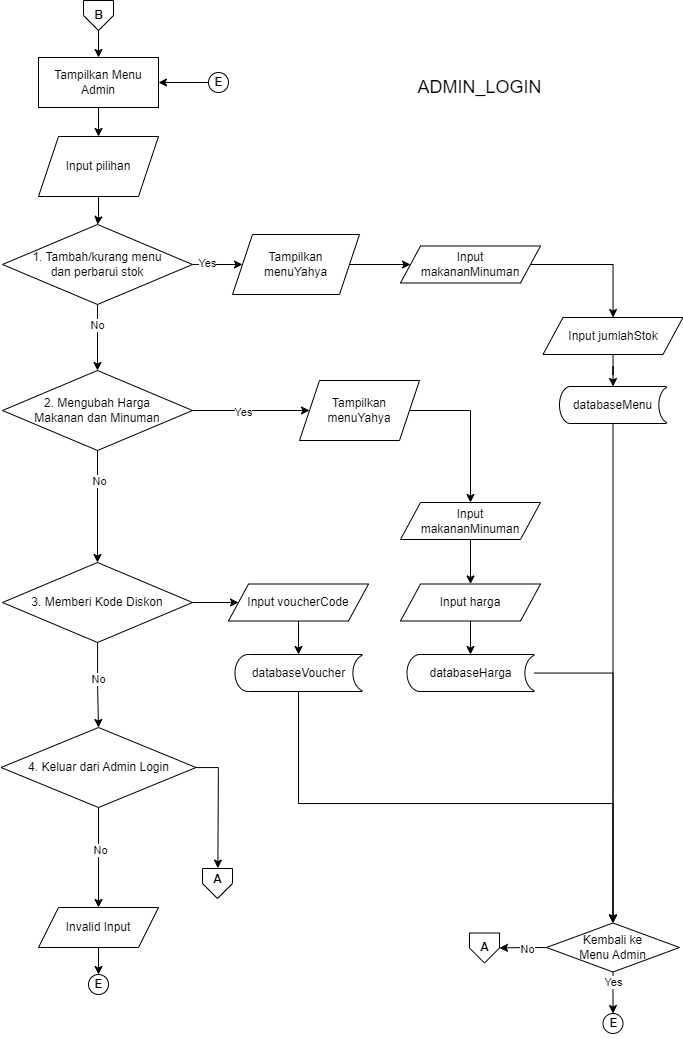

The diagram above was exported from draw.io. Its source (the exported page's mxGraphModel, read from the mxfile embedded in the PNG):
<mxGraphModel dx="648" dy="783" grid="0" gridSize="10" guides="1" tooltips="1" connect="1" arrows="1" fold="1" page="1" pageScale="1" pageWidth="827" pageHeight="1169" math="0" shadow="0">
  <root>
    <mxCell id="0" />
    <mxCell id="1" parent="0" />
    <mxCell id="iu71REsKERQoJgDufdwo-1" value="&lt;font style=&quot;font-size: 18px;&quot;&gt;ADMIN_LOGIN&lt;/font&gt;" style="text;html=1;align=center;verticalAlign=middle;resizable=0;points=[];autosize=1;strokeColor=none;fillColor=none;" vertex="1" parent="1">
      <mxGeometry x="1256" y="141" width="142" height="34" as="geometry" />
    </mxCell>
    <mxCell id="iu71REsKERQoJgDufdwo-2" value="" style="edgeStyle=orthogonalEdgeStyle;rounded=0;orthogonalLoop=1;jettySize=auto;html=1;" edge="1" parent="1" source="iu71REsKERQoJgDufdwo-3" target="iu71REsKERQoJgDufdwo-5">
      <mxGeometry relative="1" as="geometry" />
    </mxCell>
    <mxCell id="iu71REsKERQoJgDufdwo-3" value="Tampilkan Menu Admin" style="whiteSpace=wrap;html=1;" vertex="1" parent="1">
      <mxGeometry x="886" y="128" width="120" height="50" as="geometry" />
    </mxCell>
    <mxCell id="iu71REsKERQoJgDufdwo-4" value="" style="edgeStyle=orthogonalEdgeStyle;rounded=0;orthogonalLoop=1;jettySize=auto;html=1;" edge="1" parent="1" source="iu71REsKERQoJgDufdwo-5" target="iu71REsKERQoJgDufdwo-10">
      <mxGeometry relative="1" as="geometry" />
    </mxCell>
    <mxCell id="iu71REsKERQoJgDufdwo-5" value="Input pilihan" style="shape=parallelogram;perimeter=parallelogramPerimeter;whiteSpace=wrap;html=1;fixedSize=1;" vertex="1" parent="1">
      <mxGeometry x="886" y="207" width="120" height="60" as="geometry" />
    </mxCell>
    <mxCell id="iu71REsKERQoJgDufdwo-6" value="" style="edgeStyle=orthogonalEdgeStyle;rounded=0;orthogonalLoop=1;jettySize=auto;html=1;" edge="1" parent="1" source="iu71REsKERQoJgDufdwo-10" target="iu71REsKERQoJgDufdwo-15">
      <mxGeometry relative="1" as="geometry" />
    </mxCell>
    <mxCell id="iu71REsKERQoJgDufdwo-7" value="No" style="edgeLabel;html=1;align=center;verticalAlign=middle;resizable=0;points=[];" vertex="1" connectable="0" parent="iu71REsKERQoJgDufdwo-6">
      <mxGeometry x="-0.3794" y="-1" relative="1" as="geometry">
        <mxPoint as="offset" />
      </mxGeometry>
    </mxCell>
    <mxCell id="iu71REsKERQoJgDufdwo-8" value="" style="edgeStyle=orthogonalEdgeStyle;rounded=0;orthogonalLoop=1;jettySize=auto;html=1;" edge="1" parent="1" source="iu71REsKERQoJgDufdwo-10" target="iu71REsKERQoJgDufdwo-29">
      <mxGeometry relative="1" as="geometry" />
    </mxCell>
    <mxCell id="iu71REsKERQoJgDufdwo-9" value="Yes" style="edgeLabel;html=1;align=center;verticalAlign=middle;resizable=0;points=[];" vertex="1" connectable="0" parent="iu71REsKERQoJgDufdwo-8">
      <mxGeometry x="-0.4009" y="2" relative="1" as="geometry">
        <mxPoint as="offset" />
      </mxGeometry>
    </mxCell>
    <mxCell id="iu71REsKERQoJgDufdwo-10" value="1. Tambah/kurang menu&lt;br&gt;dan perbarui stok" style="rhombus;whiteSpace=wrap;html=1;" vertex="1" parent="1">
      <mxGeometry x="850" y="295" width="190" height="80" as="geometry" />
    </mxCell>
    <mxCell id="iu71REsKERQoJgDufdwo-11" value="" style="edgeStyle=orthogonalEdgeStyle;rounded=0;orthogonalLoop=1;jettySize=auto;html=1;" edge="1" parent="1" source="iu71REsKERQoJgDufdwo-15" target="iu71REsKERQoJgDufdwo-20">
      <mxGeometry relative="1" as="geometry" />
    </mxCell>
    <mxCell id="iu71REsKERQoJgDufdwo-12" value="No" style="edgeLabel;html=1;align=center;verticalAlign=middle;resizable=0;points=[];" vertex="1" connectable="0" parent="iu71REsKERQoJgDufdwo-11">
      <mxGeometry x="-0.4625" y="1" relative="1" as="geometry">
        <mxPoint as="offset" />
      </mxGeometry>
    </mxCell>
    <mxCell id="iu71REsKERQoJgDufdwo-13" value="" style="edgeStyle=orthogonalEdgeStyle;rounded=0;orthogonalLoop=1;jettySize=auto;html=1;" edge="1" parent="1" source="iu71REsKERQoJgDufdwo-15" target="iu71REsKERQoJgDufdwo-31">
      <mxGeometry relative="1" as="geometry" />
    </mxCell>
    <mxCell id="iu71REsKERQoJgDufdwo-14" value="Yes" style="edgeLabel;html=1;align=center;verticalAlign=middle;resizable=0;points=[];" vertex="1" connectable="0" parent="iu71REsKERQoJgDufdwo-13">
      <mxGeometry x="-0.1337" y="-1" relative="1" as="geometry">
        <mxPoint as="offset" />
      </mxGeometry>
    </mxCell>
    <mxCell id="iu71REsKERQoJgDufdwo-15" value="2. Mengubah Harga &lt;br&gt;Makanan dan Minuman" style="rhombus;whiteSpace=wrap;html=1;" vertex="1" parent="1">
      <mxGeometry x="850" y="441" width="190" height="80" as="geometry" />
    </mxCell>
    <mxCell id="iu71REsKERQoJgDufdwo-16" value="" style="edgeStyle=orthogonalEdgeStyle;rounded=0;orthogonalLoop=1;jettySize=auto;html=1;" edge="1" parent="1" source="iu71REsKERQoJgDufdwo-20" target="iu71REsKERQoJgDufdwo-25">
      <mxGeometry relative="1" as="geometry" />
    </mxCell>
    <mxCell id="iu71REsKERQoJgDufdwo-17" value="No" style="edgeLabel;html=1;align=center;verticalAlign=middle;resizable=0;points=[];" vertex="1" connectable="0" parent="iu71REsKERQoJgDufdwo-16">
      <mxGeometry x="-0.1758" relative="1" as="geometry">
        <mxPoint as="offset" />
      </mxGeometry>
    </mxCell>
    <mxCell id="iu71REsKERQoJgDufdwo-72" value="" style="edgeStyle=orthogonalEdgeStyle;rounded=0;orthogonalLoop=1;jettySize=auto;html=1;" edge="1" parent="1" source="iu71REsKERQoJgDufdwo-20" target="iu71REsKERQoJgDufdwo-47">
      <mxGeometry relative="1" as="geometry" />
    </mxCell>
    <mxCell id="iu71REsKERQoJgDufdwo-20" value="3. Memberi Kode Diskon" style="rhombus;whiteSpace=wrap;html=1;" vertex="1" parent="1">
      <mxGeometry x="850" y="633" width="190" height="80" as="geometry" />
    </mxCell>
    <mxCell id="iu71REsKERQoJgDufdwo-21" value="" style="edgeStyle=orthogonalEdgeStyle;rounded=0;orthogonalLoop=1;jettySize=auto;html=1;" edge="1" parent="1" source="iu71REsKERQoJgDufdwo-25" target="iu71REsKERQoJgDufdwo-27">
      <mxGeometry relative="1" as="geometry" />
    </mxCell>
    <mxCell id="iu71REsKERQoJgDufdwo-22" value="No" style="edgeLabel;html=1;align=center;verticalAlign=middle;resizable=0;points=[];" vertex="1" connectable="0" parent="iu71REsKERQoJgDufdwo-21">
      <mxGeometry x="-0.146" y="1" relative="1" as="geometry">
        <mxPoint as="offset" />
      </mxGeometry>
    </mxCell>
    <mxCell id="iu71REsKERQoJgDufdwo-76" style="edgeStyle=orthogonalEdgeStyle;rounded=0;orthogonalLoop=1;jettySize=auto;html=1;" edge="1" parent="1" source="iu71REsKERQoJgDufdwo-25">
      <mxGeometry relative="1" as="geometry">
        <mxPoint x="1065.375" y="938.625" as="targetPoint" />
      </mxGeometry>
    </mxCell>
    <mxCell id="iu71REsKERQoJgDufdwo-25" value="4. Keluar dari Admin Login" style="rhombus;whiteSpace=wrap;html=1;" vertex="1" parent="1">
      <mxGeometry x="848.5" y="798" width="195" height="80" as="geometry" />
    </mxCell>
    <mxCell id="iu71REsKERQoJgDufdwo-26" value="" style="edgeStyle=orthogonalEdgeStyle;rounded=0;orthogonalLoop=1;jettySize=auto;html=1;" edge="1" parent="1" source="iu71REsKERQoJgDufdwo-27" target="iu71REsKERQoJgDufdwo-32">
      <mxGeometry relative="1" as="geometry" />
    </mxCell>
    <mxCell id="iu71REsKERQoJgDufdwo-27" value="Invalid Input" style="shape=parallelogram;perimeter=parallelogramPerimeter;whiteSpace=wrap;html=1;fixedSize=1;" vertex="1" parent="1">
      <mxGeometry x="886" y="978" width="120" height="40" as="geometry" />
    </mxCell>
    <mxCell id="iu71REsKERQoJgDufdwo-28" value="" style="edgeStyle=orthogonalEdgeStyle;rounded=0;orthogonalLoop=1;jettySize=auto;html=1;" edge="1" parent="1" source="iu71REsKERQoJgDufdwo-29" target="iu71REsKERQoJgDufdwo-34">
      <mxGeometry relative="1" as="geometry" />
    </mxCell>
    <mxCell id="iu71REsKERQoJgDufdwo-29" value="Tampilkan&lt;br&gt;menuYahya" style="shape=parallelogram;perimeter=parallelogramPerimeter;whiteSpace=wrap;html=1;fixedSize=1;" vertex="1" parent="1">
      <mxGeometry x="1080" y="305" width="127" height="60" as="geometry" />
    </mxCell>
    <mxCell id="iu71REsKERQoJgDufdwo-71" value="" style="edgeStyle=orthogonalEdgeStyle;rounded=0;orthogonalLoop=1;jettySize=auto;html=1;" edge="1" parent="1" source="iu71REsKERQoJgDufdwo-31" target="iu71REsKERQoJgDufdwo-40">
      <mxGeometry relative="1" as="geometry">
        <Array as="points">
          <mxPoint x="1318" y="481" />
        </Array>
      </mxGeometry>
    </mxCell>
    <mxCell id="iu71REsKERQoJgDufdwo-31" value="Tampilkan menuYahya" style="shape=parallelogram;perimeter=parallelogramPerimeter;whiteSpace=wrap;html=1;fixedSize=1;" vertex="1" parent="1">
      <mxGeometry x="1147" y="451" width="120" height="60" as="geometry" />
    </mxCell>
    <mxCell id="iu71REsKERQoJgDufdwo-32" value="" style="verticalLabelPosition=bottom;verticalAlign=top;html=1;shape=mxgraph.flowchart.on-page_reference;" vertex="1" parent="1">
      <mxGeometry x="936" y="1045" width="20" height="20" as="geometry" />
    </mxCell>
    <mxCell id="iu71REsKERQoJgDufdwo-33" value="" style="edgeStyle=orthogonalEdgeStyle;rounded=0;orthogonalLoop=1;jettySize=auto;html=1;" edge="1" parent="1" source="iu71REsKERQoJgDufdwo-34" target="iu71REsKERQoJgDufdwo-36">
      <mxGeometry relative="1" as="geometry" />
    </mxCell>
    <mxCell id="iu71REsKERQoJgDufdwo-34" value="Input&lt;br&gt;makananMinuman" style="shape=parallelogram;perimeter=parallelogramPerimeter;whiteSpace=wrap;html=1;fixedSize=1;" vertex="1" parent="1">
      <mxGeometry x="1248" y="316.5" width="140" height="37" as="geometry" />
    </mxCell>
    <mxCell id="iu71REsKERQoJgDufdwo-35" value="" style="edgeStyle=orthogonalEdgeStyle;rounded=0;orthogonalLoop=1;jettySize=auto;html=1;" edge="1" parent="1" source="iu71REsKERQoJgDufdwo-36" target="iu71REsKERQoJgDufdwo-38">
      <mxGeometry relative="1" as="geometry" />
    </mxCell>
    <mxCell id="iu71REsKERQoJgDufdwo-36" value="Input jumlahStok" style="shape=parallelogram;perimeter=parallelogramPerimeter;whiteSpace=wrap;html=1;fixedSize=1;" vertex="1" parent="1">
      <mxGeometry x="1390.5" y="388" width="140" height="37" as="geometry" />
    </mxCell>
    <mxCell id="iu71REsKERQoJgDufdwo-37" style="edgeStyle=orthogonalEdgeStyle;rounded=0;orthogonalLoop=1;jettySize=auto;html=1;entryX=0.5;entryY=0;entryDx=0;entryDy=0;" edge="1" parent="1" source="iu71REsKERQoJgDufdwo-38" target="iu71REsKERQoJgDufdwo-45">
      <mxGeometry relative="1" as="geometry" />
    </mxCell>
    <mxCell id="iu71REsKERQoJgDufdwo-38" value="databaseMenu" style="strokeWidth=1;html=1;shape=mxgraph.flowchart.stored_data;whiteSpace=wrap;" vertex="1" parent="1">
      <mxGeometry x="1407" y="457" width="107" height="37" as="geometry" />
    </mxCell>
    <mxCell id="iu71REsKERQoJgDufdwo-39" value="" style="edgeStyle=orthogonalEdgeStyle;rounded=0;orthogonalLoop=1;jettySize=auto;html=1;" edge="1" parent="1" source="iu71REsKERQoJgDufdwo-40" target="iu71REsKERQoJgDufdwo-42">
      <mxGeometry relative="1" as="geometry" />
    </mxCell>
    <mxCell id="iu71REsKERQoJgDufdwo-40" value="Input&lt;br&gt;makananMinuman" style="shape=parallelogram;perimeter=parallelogramPerimeter;whiteSpace=wrap;html=1;fixedSize=1;" vertex="1" parent="1">
      <mxGeometry x="1248" y="573" width="140" height="37" as="geometry" />
    </mxCell>
    <mxCell id="iu71REsKERQoJgDufdwo-41" value="" style="edgeStyle=orthogonalEdgeStyle;rounded=0;orthogonalLoop=1;jettySize=auto;html=1;" edge="1" parent="1" source="iu71REsKERQoJgDufdwo-42" target="iu71REsKERQoJgDufdwo-44">
      <mxGeometry relative="1" as="geometry" />
    </mxCell>
    <mxCell id="iu71REsKERQoJgDufdwo-42" value="Input harga" style="shape=parallelogram;perimeter=parallelogramPerimeter;whiteSpace=wrap;html=1;fixedSize=1;" vertex="1" parent="1">
      <mxGeometry x="1248" y="654.5" width="140" height="37" as="geometry" />
    </mxCell>
    <mxCell id="iu71REsKERQoJgDufdwo-43" style="edgeStyle=orthogonalEdgeStyle;rounded=0;orthogonalLoop=1;jettySize=auto;html=1;entryX=0.5;entryY=0;entryDx=0;entryDy=0;" edge="1" parent="1" source="iu71REsKERQoJgDufdwo-44" target="iu71REsKERQoJgDufdwo-45">
      <mxGeometry relative="1" as="geometry" />
    </mxCell>
    <mxCell id="iu71REsKERQoJgDufdwo-44" value="databaseHarga" style="strokeWidth=1;html=1;shape=mxgraph.flowchart.stored_data;whiteSpace=wrap;" vertex="1" parent="1">
      <mxGeometry x="1254.5" y="725" width="127" height="37" as="geometry" />
    </mxCell>
    <mxCell id="iu71REsKERQoJgDufdwo-68" value="" style="edgeStyle=orthogonalEdgeStyle;rounded=0;orthogonalLoop=1;jettySize=auto;html=1;" edge="1" parent="1" source="iu71REsKERQoJgDufdwo-45" target="iu71REsKERQoJgDufdwo-63">
      <mxGeometry relative="1" as="geometry" />
    </mxCell>
    <mxCell id="iu71REsKERQoJgDufdwo-69" value="No" style="edgeLabel;html=1;align=center;verticalAlign=middle;resizable=0;points=[];" vertex="1" connectable="0" parent="iu71REsKERQoJgDufdwo-68">
      <mxGeometry x="-0.1659" y="1" relative="1" as="geometry">
        <mxPoint as="offset" />
      </mxGeometry>
    </mxCell>
    <mxCell id="iu71REsKERQoJgDufdwo-45" value="Kembali ke&lt;br&gt;Menu Admin" style="rhombus;whiteSpace=wrap;html=1;" vertex="1" parent="1">
      <mxGeometry x="1394" y="993.5" width="133" height="49" as="geometry" />
    </mxCell>
    <mxCell id="iu71REsKERQoJgDufdwo-46" value="" style="edgeStyle=orthogonalEdgeStyle;rounded=0;orthogonalLoop=1;jettySize=auto;html=1;" edge="1" parent="1" source="iu71REsKERQoJgDufdwo-47" target="iu71REsKERQoJgDufdwo-49">
      <mxGeometry relative="1" as="geometry" />
    </mxCell>
    <mxCell id="iu71REsKERQoJgDufdwo-47" value="Input voucherCode" style="shape=parallelogram;perimeter=parallelogramPerimeter;whiteSpace=wrap;html=1;fixedSize=1;" vertex="1" parent="1">
      <mxGeometry x="1076" y="654.5" width="140" height="37" as="geometry" />
    </mxCell>
    <mxCell id="iu71REsKERQoJgDufdwo-74" style="edgeStyle=orthogonalEdgeStyle;rounded=0;orthogonalLoop=1;jettySize=auto;html=1;entryX=0.5;entryY=0;entryDx=0;entryDy=0;" edge="1" parent="1" source="iu71REsKERQoJgDufdwo-49" target="iu71REsKERQoJgDufdwo-45">
      <mxGeometry relative="1" as="geometry">
        <Array as="points">
          <mxPoint x="1146" y="874" />
          <mxPoint x="1461" y="874" />
        </Array>
      </mxGeometry>
    </mxCell>
    <mxCell id="iu71REsKERQoJgDufdwo-49" value="databaseVoucher" style="strokeWidth=1;html=1;shape=mxgraph.flowchart.stored_data;whiteSpace=wrap;" vertex="1" parent="1">
      <mxGeometry x="1082.5" y="725" width="127" height="37" as="geometry" />
    </mxCell>
    <mxCell id="iu71REsKERQoJgDufdwo-52" value="" style="verticalLabelPosition=bottom;verticalAlign=top;html=1;shape=mxgraph.flowchart.on-page_reference;" vertex="1" parent="1">
      <mxGeometry x="1450.5" y="1084" width="20" height="20" as="geometry" />
    </mxCell>
    <mxCell id="iu71REsKERQoJgDufdwo-53" value="" style="edgeStyle=orthogonalEdgeStyle;rounded=0;orthogonalLoop=1;jettySize=auto;html=1;" edge="1" parent="1" source="iu71REsKERQoJgDufdwo-54" target="iu71REsKERQoJgDufdwo-3">
      <mxGeometry relative="1" as="geometry" />
    </mxCell>
    <mxCell id="iu71REsKERQoJgDufdwo-54" value="" style="verticalLabelPosition=bottom;verticalAlign=top;html=1;shape=mxgraph.flowchart.on-page_reference;" vertex="1" parent="1">
      <mxGeometry x="1056" y="143" width="20" height="20" as="geometry" />
    </mxCell>
    <mxCell id="iu71REsKERQoJgDufdwo-55" value="&lt;b&gt;E&lt;/b&gt;" style="text;html=1;align=center;verticalAlign=middle;resizable=0;points=[];autosize=1;strokeColor=none;fillColor=none;" vertex="1" parent="1">
      <mxGeometry x="1051" y="138" width="30" height="30" as="geometry" />
    </mxCell>
    <mxCell id="iu71REsKERQoJgDufdwo-56" value="&lt;b&gt;E&lt;/b&gt;" style="text;html=1;align=center;verticalAlign=middle;resizable=0;points=[];autosize=1;strokeColor=none;fillColor=none;" vertex="1" parent="1">
      <mxGeometry x="931" y="1040" width="30" height="30" as="geometry" />
    </mxCell>
    <mxCell id="iu71REsKERQoJgDufdwo-57" value="&lt;b&gt;E&lt;/b&gt;" style="text;html=1;align=center;verticalAlign=middle;resizable=0;points=[];autosize=1;strokeColor=none;fillColor=none;" vertex="1" parent="1">
      <mxGeometry x="1445.5" y="1079" width="30" height="30" as="geometry" />
    </mxCell>
    <mxCell id="iu71REsKERQoJgDufdwo-58" value="" style="verticalLabelPosition=bottom;verticalAlign=top;html=1;shape=offPageConnector;rounded=0;size=0.5;" vertex="1" parent="1">
      <mxGeometry x="931" y="71" width="30" height="30" as="geometry" />
    </mxCell>
    <mxCell id="iu71REsKERQoJgDufdwo-59" style="edgeStyle=orthogonalEdgeStyle;rounded=0;orthogonalLoop=1;jettySize=auto;html=1;entryX=0.5;entryY=0;entryDx=0;entryDy=0;" edge="1" parent="1" source="iu71REsKERQoJgDufdwo-60" target="iu71REsKERQoJgDufdwo-3">
      <mxGeometry relative="1" as="geometry" />
    </mxCell>
    <mxCell id="iu71REsKERQoJgDufdwo-60" value="&lt;b&gt;B&lt;/b&gt;" style="text;html=1;align=center;verticalAlign=middle;resizable=0;points=[];autosize=1;strokeColor=none;fillColor=none;" vertex="1" parent="1">
      <mxGeometry x="931" y="71" width="30" height="30" as="geometry" />
    </mxCell>
    <mxCell id="iu71REsKERQoJgDufdwo-61" value="" style="verticalLabelPosition=bottom;verticalAlign=top;html=1;shape=offPageConnector;rounded=0;size=0.5;" vertex="1" parent="1">
      <mxGeometry x="1050" y="939" width="30" height="30" as="geometry" />
    </mxCell>
    <mxCell id="iu71REsKERQoJgDufdwo-62" value="&lt;b&gt;A&lt;/b&gt;" style="text;html=1;align=center;verticalAlign=middle;resizable=0;points=[];autosize=1;strokeColor=none;fillColor=none;" vertex="1" parent="1">
      <mxGeometry x="1050" y="935" width="30" height="30" as="geometry" />
    </mxCell>
    <mxCell id="iu71REsKERQoJgDufdwo-63" value="" style="verticalLabelPosition=bottom;verticalAlign=top;html=1;shape=offPageConnector;rounded=0;size=0.5;" vertex="1" parent="1">
      <mxGeometry x="1317" y="1003.5" width="30" height="30" as="geometry" />
    </mxCell>
    <mxCell id="iu71REsKERQoJgDufdwo-64" value="&lt;b&gt;A&lt;/b&gt;" style="text;html=1;align=center;verticalAlign=middle;resizable=0;points=[];autosize=1;strokeColor=none;fillColor=none;" vertex="1" parent="1">
      <mxGeometry x="1317" y="1003" width="30" height="30" as="geometry" />
    </mxCell>
    <mxCell id="iu71REsKERQoJgDufdwo-65" style="edgeStyle=orthogonalEdgeStyle;rounded=0;orthogonalLoop=1;jettySize=auto;html=1;entryX=0.5;entryY=0;entryDx=0;entryDy=0;entryPerimeter=0;exitX=0.5;exitY=1;exitDx=0;exitDy=0;" edge="1" parent="1" source="iu71REsKERQoJgDufdwo-45" target="iu71REsKERQoJgDufdwo-52">
      <mxGeometry relative="1" as="geometry">
        <mxPoint x="1460.5" y="1062" as="sourcePoint" />
      </mxGeometry>
    </mxCell>
    <mxCell id="iu71REsKERQoJgDufdwo-66" value="Yes" style="edgeLabel;html=1;align=center;verticalAlign=middle;resizable=0;points=[];" vertex="1" connectable="0" parent="iu71REsKERQoJgDufdwo-65">
      <mxGeometry x="-0.5248" relative="1" as="geometry">
        <mxPoint as="offset" />
      </mxGeometry>
    </mxCell>
  </root>
</mxGraphModel>